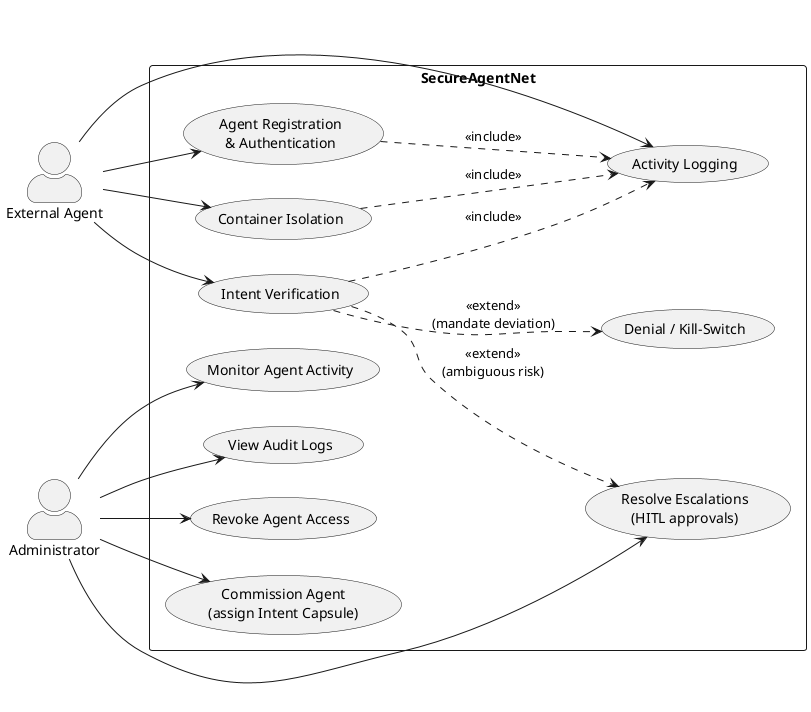

The diagram above was rendered by PlantUML. Its source (embedded in the PNG):
@startuml fig1_use_case
' Figure 1: SecureAgentNet Use Case Diagram
left to right direction
skinparam packageStyle rectangle
skinparam shadowing false
skinparam actorStyle awesome

actor "External Agent" as Agent
actor "Administrator" as Admin

rectangle "SecureAgentNet" {
  usecase "Agent Registration\n& Authentication" as UC1
  usecase "Activity Logging" as UC2
  usecase "Container Isolation" as UC3
  usecase "Intent Verification" as UC4
  usecase "Denial / Kill-Switch" as UC5

  usecase "Commission Agent\n(assign Intent Capsule)" as UC6
  usecase "Monitor Agent Activity" as UC7
  usecase "Resolve Escalations\n(HITL approvals)" as UC8
  usecase "View Audit Logs" as UC9
  usecase "Revoke Agent Access" as UC10
}

Agent --> UC1
Agent --> UC2
Agent --> UC3
Agent --> UC4

UC4 ..> UC5 : <<extend>>\n(mandate deviation)
UC4 ..> UC2 : <<include>>
UC3 ..> UC2 : <<include>>
UC1 ..> UC2 : <<include>>
UC4 ..> UC8 : <<extend>>\n(ambiguous risk)

Admin --> UC6
Admin --> UC7
Admin --> UC8
Admin --> UC9
Admin --> UC10
@enduml